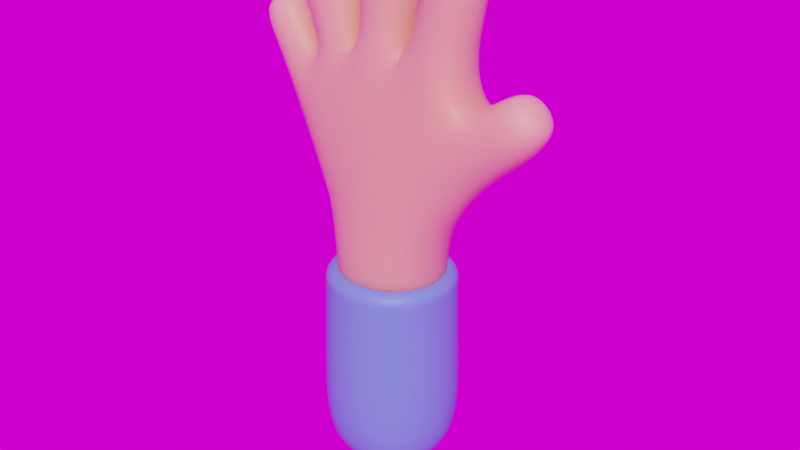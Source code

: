 # Source: TutorialCartoonHand.blend  (saved by Blender 3.5.10; exported with 4.5.12 LTS)
import bpy
from mathutils import Matrix  # noqa: F401  (used for matrix-valued properties, if any)

bpy.ops.wm.read_factory_settings(use_empty=True)
scene = bpy.context.scene
scene.name = 'Scene'

# ---- collections
col_collection = bpy.data.collections.new('Collection'); scene.collection.children.link(col_collection)

# ---- images (referenced by path relative to the original .blend; pixels are not part of the script)
import os
ASSET_DIR = os.environ.get("B2B_ASSET_DIR", "")  # directory of the original .blend (textures are referenced by path, not embedded)
HERE = os.path.dirname(os.path.abspath(__file__))  # packed textures are extracted next to this script under _unpacked/

def load_image(name, relpath, width, height, colorspace="sRGB"):
    """Load a texture the original file referenced (path relative to the .blend, or extracted next to this script)."""
    p = next((c for c in (os.path.join(HERE, relpath), os.path.join(ASSET_DIR, relpath)) if relpath and os.path.exists(c)), "")
    if p:
        img = bpy.data.images.load(p, check_existing=True)
        img.name = name
    else:  # same state as the original file: an image datablock whose file is absent (Cycles renders it pink)
        img = bpy.data.images.new(name, width, height)
        img.source = "FILE"
        img.filepath = "//" + (relpath or name)
    img.colorspace_settings.name = colorspace
    return img
img_photo_studio_1k_4daadb58_48b5_4c79_b1aa_f48b74c2a280_exr = load_image('photo_studio_1K_4daadb58-48b5-4c79-b1aa-f48b74c2a280.exr', 'photo_studio_1K_4daadb58-48b5-4c79-b1aa-f48b74c2a280.exr', 1024, 1024, 'Linear Rec.709')

# ---- materials (node trees are filled in below, after node groups)
mat_skin = bpy.data.materials.new('Skin')
mat_cloth = bpy.data.materials.new('Cloth')

# ---- node groups
ng_auto_smooth = bpy.data.node_groups.new('Auto Smooth', 'GeometryNodeTree')
_s = ng_auto_smooth.interface.new_socket(name='Geometry', in_out='OUTPUT', socket_type='NodeSocketGeometry')
_s = ng_auto_smooth.interface.new_socket(name='Geometry', in_out='INPUT', socket_type='NodeSocketGeometry')
_s = ng_auto_smooth.interface.new_socket(name='Angle', in_out='INPUT', socket_type='NodeSocketFloat')
_s.subtype = 'ANGLE'
_s.min_value = 0.0
_s.max_value = 3.142
ng_auto_smooth.is_modifier = True
_N = ng_auto_smooth.nodes; _L = ng_auto_smooth.links
n0 = _N.new('NodeGroupOutput'); n0.name = 'Group Output'; n0.location = (480, -100)
n1 = _N.new('NodeGroupInput'); n1.name = 'Group Input'; n1.location = (-420, -300)
n2 = _N.new('NodeGroupInput'); n2.name = 'Group Input.001'; n2.location = (-60, -100)
n3 = _N.new('GeometryNodeSetShadeSmooth'); n3.name = 'Set Shade Smooth'; n3.location = (120, -100)
n3.domain = 'EDGE'
n4 = _N.new('GeometryNodeSetShadeSmooth'); n4.name = 'Set Shade Smooth.001'; n4.location = (300, -100)
n5 = _N.new('GeometryNodeInputMeshEdgeAngle'); n5.name = 'Edge Angle'; n5.location = (-420, -220)
n6 = _N.new('GeometryNodeInputEdgeSmooth'); n6.name = 'Is Edge Smooth'; n6.location = (-60, -160)
n7 = _N.new('GeometryNodeInputShadeSmooth'); n7.name = 'Is Face Smooth'; n7.location = (-240, -340)
n8 = _N.new('FunctionNodeBooleanMath'); n8.name = 'Boolean Math'; n8.location = (-60, -220)
n9 = _N.new('FunctionNodeCompare'); n9.name = 'Compare'; n9.location = (-240, -180)
n9.operation = 'LESS_EQUAL'
_L.new(n5.outputs[0], n9.inputs[0])
_L.new(n4.outputs[0], n0.inputs[0])
_L.new(n1.outputs[1], n9.inputs[1])
_L.new(n9.outputs[0], n8.inputs[0])
_L.new(n7.outputs[0], n8.inputs[1])
_L.new(n2.outputs[0], n3.inputs[0])
_L.new(n6.outputs[0], n3.inputs[1])
_L.new(n3.outputs[0], n4.inputs[0])
_L.new(n8.outputs[0], n3.inputs[2])
n0.is_active_output = True

# ---- material node trees
mat_skin.use_nodes = True; mat_skin.node_tree.nodes.clear()
_N = mat_skin.node_tree.nodes; _L = mat_skin.node_tree.links
n0 = _N.new('ShaderNodeBsdfPrincipled'); n0.name = 'Principled BSDF'; n0.location = (10, 300)
n0.distribution = 'GGX'
n0.subsurface_method = 'RANDOM_WALK_SKIN'
n0.inputs[0].default_value = (0.8, 0.3774, 0.2187, 1.0)
n0.inputs[3].default_value = 1.45
n0.inputs[8].default_value = 1.0
n0.inputs[10].default_value = 0.236
n0.inputs[27].default_value = (0.0, 0.0, 0.0, 1.0)
n0.inputs[28].default_value = 1.0
n1 = _N.new('ShaderNodeOutputMaterial'); n1.name = 'Material Output'; n1.location = (300, 300)
_L.new(n0.outputs[0], n1.inputs[0])
n1.is_active_output = True
mat_cloth.use_nodes = True; mat_cloth.node_tree.nodes.clear()
_N = mat_cloth.node_tree.nodes; _L = mat_cloth.node_tree.links
n0 = _N.new('ShaderNodeBsdfPrincipled'); n0.name = 'Principled BSDF'; n0.location = (10, 300)
n0.distribution = 'GGX'
n0.subsurface_method = 'RANDOM_WALK_SKIN'
n0.inputs[0].default_value = (0.12, 0.2859, 0.8, 1.0)
n0.inputs[3].default_value = 1.45
n0.inputs[27].default_value = (0.0, 0.0, 0.0, 1.0)
n0.inputs[28].default_value = 1.0
n1 = _N.new('ShaderNodeOutputMaterial'); n1.name = 'Material Output'; n1.location = (300, 300)
_L.new(n0.outputs[0], n1.inputs[0])
n1.is_active_output = True

# ---- world
world_photo_studio_001 = bpy.data.worlds.new('Photo studio.001'); scene.world = world_photo_studio_001
world_photo_studio_001.use_nodes = True; world_photo_studio_001.node_tree.nodes.clear()
_N = world_photo_studio_001.node_tree.nodes; _L = world_photo_studio_001.node_tree.links
n0 = _N.new('ShaderNodeBackground'); n0.name = 'Background'; n0.location = (10, 300)
n1 = _N.new('ShaderNodeOutputWorld'); n1.name = 'World Output'; n1.location = (300, 300)
n2 = _N.new('ShaderNodeTexEnvironment'); n2.name = 'Environment Texture'; n2.location = (-400, 0)
n2.image = img_photo_studio_1k_4daadb58_48b5_4c79_b1aa_f48b74c2a280_exr
n3 = _N.new('ShaderNodeTexCoord'); n3.name = 'Texture Coordinate'; n3.location = (-800, 0)
n4 = _N.new('ShaderNodeMapping'); n4.name = 'Mapping'; n4.location = (-600, 0)
_L.new(n0.outputs[0], n1.inputs[0])
_L.new(n2.outputs[0], n0.inputs[0])
_L.new(n3.outputs[0], n4.inputs[0])
_L.new(n4.outputs[0], n2.inputs[0])
n1.is_active_output = True
world_photo_studio_001.use_sun_shadow = False
world_photo_studio_001.sun_shadow_jitter_overblur = 0.0

# ---- meshes
me_cube_001 = bpy.data.meshes.new('Cube.001')
me_cube_001.from_pydata([(0.1227, -0.1227, 0.08571), (-0.1227, -0.1227, 0.08571), (-0.1227, 0.1227, 0.08571), (0.1227, 0.1227, 0.08571), (0.1794, -0.1466, 1.007), (-0.1634, -0.1558, 1.047), (-0.1634, 0.1558, 1.047), (0.1794, 0.1466, 1.007), (-0.3546, -0.08362, 1.344), (-0.3546, 0.08362, 1.344), (-0.2609, 0.08915, 1.508), (-0.2609, -0.08915, 1.508), (-0.0999, 0.102, 1.556), (-0.0999, -0.102, 1.556), (0.08982, -0.1106, 1.545), (0.08982, 0.1106, 1.545), (0.2994, 0.09117, 1.488), (0.2994, -0.09117, 1.488), (0.3771, 0.08641, 1.242), (0.3771, -0.08641, 1.242), (-0.5114, -0.04797, 1.636), (-0.5114, 0.04797, 1.636), (-0.4322, 0.04797, 1.691), (-0.4322, -0.04797, 1.691), (-0.3641, -0.0585, 1.948), (-0.3641, 0.0585, 1.948), (-0.2531, 0.0585, 1.985), (-0.2531, -0.0585, 1.985), (0.0585, -0.0585, 2.064), (-0.0585, -0.0585, 2.064), (-0.0585, 0.0585, 2.064), (0.0585, 0.0585, 2.064), (0.3422, 0.0585, 1.927), (0.3422, -0.0585, 1.927), (0.2292, -0.0585, 1.958), (0.2292, 0.0585, 1.958), (0.5946, 0.0585, 1.457), (0.5946, -0.0585, 1.457), (0.5135, -0.0585, 1.542), (0.5135, 0.0585, 1.542), (-0.456, -0.0663, 1.522), (-0.456, 0.0663, 1.522), (-0.3516, 0.0663, 1.599), (-0.3516, -0.0663, 1.599), (-0.3147, -0.078, 1.739), (-0.3147, 0.078, 1.739), (-0.1668, 0.078, 1.789), (-0.1668, -0.078, 1.789), (0.078, -0.078, 1.846), (-0.078, -0.078, 1.846), (-0.078, 0.078, 1.846), (0.078, 0.078, 1.846), (0.3181, 0.07805, 1.752), (0.3181, -0.07805, 1.752), (0.1709, -0.07802, 1.801), (0.1709, 0.07802, 1.801), (0.5036, 0.07811, 1.343), (0.5036, -0.07811, 1.343), (0.4043, -0.07808, 1.47), (0.4043, 0.07808, 1.47), (0.1578, -0.1578, 0.337), (-0.1578, -0.1578, 0.337), (-0.1578, 0.1578, 0.337), (0.1578, 0.1578, 0.337), (0.1495, -0.1495, 0.6489), (-0.1495, -0.1495, 0.6489), (-0.1495, 0.1495, 0.6489), (0.1495, 0.1495, 0.6489), (-0.3535, -0.078, 1.855), (-0.3535, 0.078, 1.855), (-0.2056, 0.078, 1.904), (-0.2056, -0.078, 1.904), (0.078, -0.078, 1.971), (-0.078, -0.078, 1.971), (-0.078, 0.078, 1.971), (0.078, 0.078, 1.971), (-0.2731, -0.078, 1.624), (-0.2731, 0.078, 1.624), (-0.1319, 0.078, 1.676), (-0.1319, -0.078, 1.676), (0.07536, -0.078, 1.722), (-0.07434, -0.078, 1.72), (-0.07434, 0.078, 1.72), (0.07536, 0.078, 1.722), (0.01071, 0.1923, 0.9844), (0.2331, -2.095e-09, 0.9571), (1.164e-10, -0.07132, 2.071), (0.01071, -0.1923, 0.9844), (-0.2285, -6.286e-09, 0.9787), (0.141, -0.1564, 1.255), (-0.03231, -0.1601, 1.277), (-0.01993, -0.1235, 1.542), (-0.1459, -0.1474, 1.327), (-0.192, -0.1187, 1.502), (-0.4287, -6.63e-08, 1.704), (-0.3061, -0.1133, 1.421), (-0.2779, -0.1056, 1.209), (-0.3729, -3.772e-08, 1.316), (-0.4769, -0.05848, 1.671), (-0.2779, 0.1056, 1.209), (-0.3061, 0.1133, 1.421), (2.328e-10, 0.1501, 0.06692), (-0.192, 0.1187, 1.502), (-0.1459, 0.1474, 1.327), (-0.01993, 0.1235, 1.542), (-0.03231, 0.1601, 1.277), (0.141, 0.1564, 1.255), (0.2906, 0.1054, 1.154), (0.3929, -2.072e-08, 1.203), (-0.1501, 9.313e-10, 0.06692), (0.2906, -0.1054, 1.154), (0.3354, -0.117, 1.349), (-1.863e-09, -0.1501, 0.06692), (0.2156, -0.1201, 1.508), (-0.07132, 8.149e-10, 2.071), (3.492e-10, 0.07132, 2.071), (0.07132, 2.328e-10, 2.071), (-0.3783, -1.314e-07, 1.95), (0.2156, 0.1201, 1.508), (-0.3107, 0.07132, 1.973), (-0.2431, -8.557e-08, 1.995), (-0.3107, -0.07132, 1.973), (-0.5252, -7.317e-08, 1.638), (0.1501, -2.328e-10, 0.06692), (0.3354, 0.117, 1.349), (-0.4769, 0.05848, 1.671), (0.2887, 0.07132, 1.954), (0.2198, -8.277e-08, 1.973), (0.2887, -0.07132, 1.954), (0.3577, -1.29e-07, 1.936), (0.562, 0.07132, 1.508), (0.5123, -4.191e-08, 1.559), (0.562, -0.07132, 1.508), (0.6117, -5.472e-08, 1.457), (0.1547, -0.1547, 0.1815), (3.492e-10, -0.2169, 0.337), (-0.1547, -0.1547, 0.1815), (-0.2169, -3.492e-10, 0.337), (-0.1547, 0.1547, 0.1815), (1.863e-09, 0.2169, 0.337), (0.1547, 0.1547, 0.1815), (0.2169, -1.863e-09, 0.337), (0.1536, -0.1536, 0.4959), (4.016e-09, -0.2056, 0.6489), (-0.1536, -0.1536, 0.4959), (-0.2056, -4.016e-09, 0.6489), (-0.1536, 0.1536, 0.4959), (0.0, 0.2056, 0.6489), (0.1536, 0.1536, 0.4959), (0.2056, 1.863e-09, 0.6489), (0.1499, -0.1463, 0.8039), (-0.1484, -0.1473, 0.8069), (-0.1484, 0.1473, 0.8069), (0.1499, 0.1463, 0.8039), (-0.4962, -0.06151, 1.59), (-0.4962, 0.06151, 1.59), (-0.4756, -6.054e-08, 1.508), (-0.3953, 0.06151, 1.66), (-0.4038, 0.09116, 1.561), (-0.3953, -0.06151, 1.66), (-0.332, -4.82e-08, 1.614), (-0.4038, -0.09116, 1.561), (-0.3341, -0.078, 1.797), (-0.3812, -1.327e-07, 1.846), (-0.3341, 0.078, 1.797), (-0.3425, -1.159e-07, 1.73), (-0.2795, 0.1072, 1.88), (-0.1862, 0.078, 1.847), (-0.2408, 0.1072, 1.764), (-0.1779, -6.062e-08, 1.914), (-0.1862, -0.078, 1.847), (-0.1391, -5.032e-08, 1.798), (-0.2795, -0.1073, 1.88), (-0.2408, -0.1073, 1.764), (-0.3685, -0.07466, 1.91), (-0.3685, 0.07466, 1.91), (-0.2269, 0.07466, 1.957), (-0.2269, -0.07466, 1.957), (0.078, -0.078, 1.908), (1.251e-09, -0.1073, 1.971), (-0.078, -0.078, 1.908), (1.251e-09, -0.1073, 1.846), (-0.1073, -1.251e-09, 1.971), (-0.078, 0.078, 1.908), (-0.1073, -1.251e-09, 1.846), (-1.251e-09, 0.1073, 1.971), (0.078, 0.078, 1.908), (-1.251e-09, 0.1073, 1.846), (0.1073, 1.251e-09, 1.971), (0.1073, 1.251e-09, 1.846), (0.07466, -0.07466, 2.029), (-0.07466, -0.07466, 2.029), (-0.07466, 0.07466, 2.029), (0.07466, 0.07466, 2.029), (0.3419, 0.07467, 1.861), (0.3419, -0.07467, 1.861), (0.3457, -1.097e-07, 1.742), (0.1983, -0.07466, 1.901), (0.2445, -0.1073, 1.776), (0.1983, 0.07466, 1.901), (0.1433, -4.633e-08, 1.81), (0.2445, 0.1073, 1.776), (0.5647, 0.07467, 1.405), (0.5647, -0.07467, 1.405), (0.5222, -3.725e-08, 1.32), (0.4638, -0.07467, 1.515), (0.4539, -0.1074, 1.406), (0.4638, 0.07467, 1.515), (0.3857, -3.19e-08, 1.493), (0.4539, 0.1074, 1.406), (-0.4107, -0.07197, 1.445), (-0.4107, 0.07197, 1.445), (-0.3098, 0.0725, 1.539), (-0.3098, -0.0725, 1.539), (-0.2684, -6.007e-08, 1.531), (-0.252, -0.0793, 1.568), (-0.2996, -9.569e-08, 1.615), (-0.252, 0.0793, 1.568), (-0.2025, 0.1072, 1.65), (-0.1202, 0.08044, 1.621), (-0.1055, -3.213e-08, 1.685), (-0.1202, -0.08044, 1.621), (-0.09252, -1.513e-08, 1.613), (-0.2025, -0.1073, 1.65), (-0.295, -0.078, 1.682), (-0.295, 0.078, 1.682), (-0.1479, 0.078, 1.732), (-0.1479, -0.078, 1.732), (0.07174, -0.08112, 1.658), (0.0005143, -0.1073, 1.721), (-0.07061, -0.08049, 1.652), (-0.1024, -2.095e-09, 1.719), (-0.07061, 0.08049, 1.652), (0.0005143, 0.1073, 1.721), (0.07174, 0.08112, 1.658), (0.1034, -4.657e-10, 1.722), (0.1004, -1.304e-08, 1.641), (0.07767, -0.078, 1.783), (-0.07754, -0.078, 1.783), (-0.07754, 0.078, 1.783), (0.07767, 0.078, 1.783), (0.2929, 0.0796, 1.628), (0.2929, -0.0796, 1.628), (0.312, -5.506e-08, 1.518), (0.1452, -0.0811, 1.691), (0.1452, 0.0811, 1.691), (0.4435, 0.07932, 1.296), (0.4435, -0.07932, 1.296), (0.3536, -0.07968, 1.45), (0.3536, 0.07968, 1.45), (0.2048, -1.397e-09, 0.8009), (0.001085, 0.2002, 0.8037), (0.03469, -0.1758, 1.169), (-0.06775, -0.1465, 1.381), (-0.2112, -1.441e-09, 0.4959), (1.441e-09, -0.2112, 0.4959), (0.213, 0.0, 0.1797), (0.0, 0.213, 0.1797), (-0.213, 0.0, 0.1797), (0.0, -0.213, 0.1797), (-0.06775, 0.1465, 1.381), (0.03469, 0.1758, 1.169), (0.5787, -5.169e-08, 1.525), (0.2951, -1.106e-07, 1.979), (5.821e-10, 1.281e-09, 2.086), (-0.3152, -1.093e-07, 1.986), (-0.2041, 0.0, 0.8038), (0.001085, -0.2002, 0.8037), (0.2112, 1.441e-09, 0.4959), (-1.441e-09, 0.2112, 0.4959), (-0.2332, -0.1331, 1.352), (-0.2332, 0.1331, 1.352), (0.2498, 0.1347, 1.315), (0.2498, -0.1347, 1.315), (-0.4877, -7.253e-08, 1.687), (2.328e-10, -1.397e-09, 0.02751), (0.3087, -1.211e-08, 1.098), (-0.2979, -2.165e-08, 1.159), (-0.5156, -6.869e-08, 1.578), (-0.4462, 0.08465, 1.626), (-0.3768, -5.774e-08, 1.674), (-0.4462, -0.08465, 1.626), (-0.3618, -1.228e-07, 1.788), (-0.2602, 0.1072, 1.822), (-0.1585, -5.495e-08, 1.856), (-0.2602, -0.1073, 1.822), (-0.3953, -1.36e-07, 1.902), (-0.2979, 0.1027, 1.934), (-0.2005, -7.055e-08, 1.967), (-0.2979, -0.1027, 1.934), (9.713e-10, -0.1073, 1.908), (-0.1073, -9.713e-10, 1.908), (-9.713e-10, 0.1073, 1.908), (0.1073, 9.713e-10, 1.908), (0.0, -0.1027, 2.03), (-0.1027, 0.0, 2.03), (0.0, 0.1027, 2.03), (0.1027, 0.0, 2.03), (0.3692, -1.276e-07, 1.854), (0.2704, -0.1027, 1.882), (0.1716, -6.38e-08, 1.91), (0.2704, 0.1027, 1.882), (0.5845, -4.54e-08, 1.385), (0.515, -0.1028, 1.461), (0.4456, -3.492e-08, 1.537), (0.515, 0.1028, 1.461), (-0.4298, -4.987e-08, 1.427), (-0.3598, 0.09881, 1.491), (-0.2929, -5.239e-08, 1.556), (-0.3598, -0.09881, 1.491), (-0.275, -7.683e-08, 1.561), (-0.1871, 0.1088, 1.591), (-0.09683, -2.2e-08, 1.635), (-0.1871, -0.1088, 1.591), (-0.3226, -1.067e-07, 1.672), (-0.2215, 0.1072, 1.707), (-0.1204, -3.956e-08, 1.741), (-0.2215, -0.1073, 1.707), (-0.0007214, -0.1094, 1.652), (-0.09433, -8.149e-09, 1.655), (-0.0007214, 0.1094, 1.652), (0.09736, -3.725e-09, 1.665), (6.429e-05, -0.1073, 1.783), (-0.1066, -1.208e-09, 1.783), (6.429e-05, 0.1073, 1.783), (0.1068, 7.349e-10, 1.783), (0.3186, -8.254e-08, 1.62), (0.2204, -0.1091, 1.657), (0.1203, -2.887e-08, 1.708), (0.2204, 0.1091, 1.657), (0.4606, -2.976e-08, 1.268), (0.3979, -0.1088, 1.372), (0.339, -4.016e-08, 1.478), (0.3979, 0.1088, 1.372)], [], [(7, 85, 250, 153), (85, 4, 150, 250), (250, 150, 64, 149), (153, 250, 149, 67), (6, 84, 251, 152), (84, 7, 153, 251), (251, 153, 67, 147), (152, 251, 147, 66), (4, 89, 252, 87), (14, 90, 252, 89), (5, 87, 252, 90), (14, 91, 253, 90), (13, 92, 253, 91), (5, 90, 253, 92), (65, 145, 254, 144), (145, 66, 146, 254), (254, 146, 62, 137), (144, 254, 137, 61), (64, 143, 255, 142), (143, 65, 144, 255), (255, 144, 61, 135), (142, 255, 135, 60), (63, 141, 256, 140), (141, 60, 134, 256), (256, 134, 0, 123), (140, 256, 123, 3), (62, 139, 257, 138), (139, 63, 140, 257), (257, 140, 3, 101), (138, 257, 101, 2), (61, 137, 258, 136), (137, 62, 138, 258), (258, 138, 2, 109), (136, 258, 109, 1), (60, 135, 259, 134), (135, 61, 136, 259), (259, 136, 1, 112), (134, 259, 112, 0), (12, 104, 260, 103), (15, 105, 260, 104), (6, 103, 260, 105), (15, 106, 261, 105), (7, 84, 261, 106), (6, 105, 261, 84), (39, 131, 262, 130), (131, 38, 132, 262), (262, 132, 37, 133), (130, 262, 133, 36), (35, 127, 263, 126), (127, 34, 128, 263), (263, 128, 33, 129), (126, 263, 129, 32), (31, 115, 264, 116), (115, 30, 114, 264), (264, 114, 29, 86), (116, 264, 86, 28), (27, 120, 265, 121), (120, 26, 119, 265), (265, 119, 25, 117), (121, 265, 117, 24), (5, 88, 266, 151), (88, 6, 152, 266), (266, 152, 66, 145), (151, 266, 145, 65), (4, 87, 267, 150), (87, 5, 151, 267), (267, 151, 65, 143), (150, 267, 143, 64), (67, 149, 268, 148), (149, 64, 142, 268), (268, 142, 60, 141), (148, 268, 141, 63), (66, 147, 269, 146), (147, 67, 148, 269), (269, 148, 63, 139), (146, 269, 139, 62), (11, 95, 270, 93), (95, 8, 96, 270), (270, 96, 5, 92), (93, 270, 92, 13), (10, 102, 271, 100), (102, 12, 103, 271), (271, 103, 6, 99), (100, 271, 99, 9), (16, 124, 272, 118), (124, 18, 107, 272), (272, 107, 7, 106), (118, 272, 106, 15), (17, 113, 273, 111), (113, 14, 89, 273), (273, 89, 4, 110), (111, 273, 110, 19), (23, 94, 274, 98), (94, 22, 125, 274), (274, 125, 21, 122), (98, 274, 122, 20), (0, 112, 275, 123), (112, 1, 109, 275), (275, 109, 2, 101), (123, 275, 101, 3), (7, 107, 276, 85), (107, 18, 108, 276), (276, 108, 19, 110), (85, 276, 110, 4), (9, 99, 277, 97), (99, 6, 88, 277), (277, 88, 5, 96), (97, 277, 96, 8), (20, 122, 278, 154), (122, 21, 155, 278), (278, 155, 41, 156), (154, 278, 156, 40), (21, 125, 279, 155), (125, 22, 157, 279), (279, 157, 42, 158), (155, 279, 158, 41), (22, 94, 280, 157), (94, 23, 159, 280), (280, 159, 43, 160), (157, 280, 160, 42), (23, 98, 281, 159), (98, 20, 154, 281), (281, 154, 40, 161), (159, 281, 161, 43), (68, 163, 282, 162), (163, 69, 164, 282), (282, 164, 45, 165), (162, 282, 165, 44), (69, 166, 283, 164), (166, 70, 167, 283), (283, 167, 46, 168), (164, 283, 168, 45), (70, 169, 284, 167), (169, 71, 170, 284), (284, 170, 47, 171), (167, 284, 171, 46), (71, 172, 285, 170), (172, 68, 162, 285), (285, 162, 44, 173), (170, 285, 173, 47), (24, 117, 286, 174), (117, 25, 175, 286), (286, 175, 69, 163), (174, 286, 163, 68), (25, 119, 287, 175), (119, 26, 176, 287), (287, 176, 70, 166), (175, 287, 166, 69), (26, 120, 288, 176), (120, 27, 177, 288), (288, 177, 71, 169), (176, 288, 169, 70), (27, 121, 289, 177), (121, 24, 174, 289), (289, 174, 68, 172), (177, 289, 172, 71), (72, 179, 290, 178), (179, 73, 180, 290), (290, 180, 49, 181), (178, 290, 181, 48), (73, 182, 291, 180), (182, 74, 183, 291), (291, 183, 50, 184), (180, 291, 184, 49), (74, 185, 292, 183), (185, 75, 186, 292), (292, 186, 51, 187), (183, 292, 187, 50), (75, 188, 293, 186), (188, 72, 178, 293), (293, 178, 48, 189), (186, 293, 189, 51), (28, 86, 294, 190), (86, 29, 191, 294), (294, 191, 73, 179), (190, 294, 179, 72), (29, 114, 295, 191), (114, 30, 192, 295), (295, 192, 74, 182), (191, 295, 182, 73), (30, 115, 296, 192), (115, 31, 193, 296), (296, 193, 75, 185), (192, 296, 185, 74), (31, 116, 297, 193), (116, 28, 190, 297), (297, 190, 72, 188), (193, 297, 188, 75), (32, 129, 298, 194), (129, 33, 195, 298), (298, 195, 53, 196), (194, 298, 196, 52), (33, 128, 299, 195), (128, 34, 197, 299), (299, 197, 54, 198), (195, 299, 198, 53), (34, 127, 300, 197), (127, 35, 199, 300), (300, 199, 55, 200), (197, 300, 200, 54), (35, 126, 301, 199), (126, 32, 194, 301), (301, 194, 52, 201), (199, 301, 201, 55), (36, 133, 302, 202), (133, 37, 203, 302), (302, 203, 57, 204), (202, 302, 204, 56), (37, 132, 303, 203), (132, 38, 205, 303), (303, 205, 58, 206), (203, 303, 206, 57), (38, 131, 304, 205), (131, 39, 207, 304), (304, 207, 59, 208), (205, 304, 208, 58), (39, 130, 305, 207), (130, 36, 202, 305), (305, 202, 56, 209), (207, 305, 209, 59), (40, 156, 306, 210), (156, 41, 211, 306), (306, 211, 9, 97), (210, 306, 97, 8), (41, 158, 307, 211), (158, 42, 212, 307), (307, 212, 10, 100), (211, 307, 100, 9), (42, 160, 308, 212), (160, 43, 213, 308), (308, 213, 11, 214), (212, 308, 214, 10), (43, 161, 309, 213), (161, 40, 210, 309), (309, 210, 8, 95), (213, 309, 95, 11), (76, 216, 310, 215), (216, 77, 217, 310), (310, 217, 10, 214), (215, 310, 214, 11), (77, 218, 311, 217), (218, 78, 219, 311), (311, 219, 12, 102), (217, 311, 102, 10), (78, 220, 312, 219), (220, 79, 221, 312), (312, 221, 13, 222), (219, 312, 222, 12), (79, 223, 313, 221), (223, 76, 215, 313), (313, 215, 11, 93), (221, 313, 93, 13), (44, 165, 314, 224), (165, 45, 225, 314), (314, 225, 77, 216), (224, 314, 216, 76), (45, 168, 315, 225), (168, 46, 226, 315), (315, 226, 78, 218), (225, 315, 218, 77), (46, 171, 316, 226), (171, 47, 227, 316), (316, 227, 79, 220), (226, 316, 220, 78), (47, 173, 317, 227), (173, 44, 224, 317), (317, 224, 76, 223), (227, 317, 223, 79), (80, 229, 318, 228), (229, 81, 230, 318), (318, 230, 13, 91), (228, 318, 91, 14), (81, 231, 319, 230), (231, 82, 232, 319), (319, 232, 12, 222), (230, 319, 222, 13), (82, 233, 320, 232), (233, 83, 234, 320), (320, 234, 15, 104), (232, 320, 104, 12), (83, 235, 321, 234), (235, 80, 228, 321), (321, 228, 14, 236), (234, 321, 236, 15), (48, 181, 322, 237), (181, 49, 238, 322), (322, 238, 81, 229), (237, 322, 229, 80), (49, 184, 323, 238), (184, 50, 239, 323), (323, 239, 82, 231), (238, 323, 231, 81), (50, 187, 324, 239), (187, 51, 240, 324), (324, 240, 83, 233), (239, 324, 233, 82), (51, 189, 325, 240), (189, 48, 237, 325), (325, 237, 80, 235), (240, 325, 235, 83), (52, 196, 326, 241), (196, 53, 242, 326), (326, 242, 17, 243), (241, 326, 243, 16), (53, 198, 327, 242), (198, 54, 244, 327), (327, 244, 14, 113), (242, 327, 113, 17), (54, 200, 328, 244), (200, 55, 245, 328), (328, 245, 15, 236), (244, 328, 236, 14), (55, 201, 329, 245), (201, 52, 241, 329), (329, 241, 16, 118), (245, 329, 118, 15), (56, 204, 330, 246), (204, 57, 247, 330), (330, 247, 19, 108), (246, 330, 108, 18), (57, 206, 331, 247), (206, 58, 248, 331), (331, 248, 17, 111), (247, 331, 111, 19), (58, 208, 332, 248), (208, 59, 249, 332), (332, 249, 16, 243), (248, 332, 243, 17), (59, 209, 333, 249), (209, 56, 246, 333), (333, 246, 18, 124), (249, 333, 124, 16)])
me_cube_001.polygons.foreach_set('use_smooth', [True] * 332)
me_cube_001.materials.append(mat_skin)
me_cube_001.update()
me_cube_002 = bpy.data.meshes.new('Cube.002')
me_cube_002.from_pydata([(0.131, -0.131, 0.0659), (-0.131, -0.131, 0.0659), (-0.131, 0.131, 0.0659), (0.131, 0.131, 0.0659), (0.1756, -0.1756, 0.3374), (-0.1756, -0.1756, 0.3374), (-0.1756, 0.1756, 0.3374), (0.1756, 0.1756, 0.3374), (0.1699, -0.1695, 0.6503), (-0.1696, -0.1696, 0.6508), (-0.1696, 0.1696, 0.6508), (0.1699, 0.1695, 0.6503), (1.775e-09, 0.1563, 0.04562), (-0.1563, -1.9e-09, 0.04562), (-3.778e-09, -0.1563, 0.04562), (0.1563, 9.636e-10, 0.04562), (0.1684, -0.1684, 0.1797), (4.281e-09, -0.2457, 0.3373), (-0.1684, -0.1684, 0.1797), (-0.2457, -1.863e-09, 0.3373), (-0.1684, 0.1684, 0.1797), (-9.673e-10, 0.2457, 0.3373), (0.1684, 0.1684, 0.1797), (0.2457, -1.209e-09, 0.3373), (0.1729, -0.1729, 0.4965), (0.0001922, -0.237, 0.6508), (-0.1729, -0.1729, 0.4965), (-0.2375, -7.068e-10, 0.6505), (-0.1729, 0.1729, 0.4965), (0.0001922, 0.237, 0.6508), (0.1729, 0.1729, 0.4965), (0.2377, 5.463e-09, 0.6498), (-0.242, -6.189e-09, 0.4965), (1.71e-07, -0.242, 0.4965), (0.2342, 4.044e-09, 0.1775), (3.186e-09, 0.2342, 0.1775), (-0.2342, -8.578e-10, 0.1775), (-3.419e-09, -0.2342, 0.1775), (0.242, 4.149e-10, 0.4965), (1.67e-07, 0.242, 0.4965), (3.64e-10, 3.542e-10, 0.001494), (-0.07591, 0.1488, 0.05154), (0.07591, 0.1488, 0.05154), (-0.1488, -0.07591, 0.05154), (-0.1488, 0.07591, 0.05154), (0.07591, -0.1488, 0.05154), (-0.07591, -0.1488, 0.05154), (0.1488, 0.07591, 0.05154), (0.1488, -0.07591, 0.05154), (0.1533, -0.1533, 0.1117), (0.1745, -0.1745, 0.2569), (0.09471, -0.2279, 0.3374), (-0.09471, -0.2279, 0.3374), (-0.1745, -0.1745, 0.2569), (-0.1533, -0.1533, 0.1117), (-0.2279, -0.09471, 0.3374), (-0.2279, 0.09471, 0.3374), (-0.1745, 0.1745, 0.2569), (-0.1533, 0.1533, 0.1117), (-0.09471, 0.2279, 0.3374), (0.09471, 0.2279, 0.3374), (0.1745, 0.1745, 0.2569), (0.1533, 0.1533, 0.1117), (0.2279, 0.09471, 0.3374), (0.2279, -0.09471, 0.3374), (0.1747, -0.1747, 0.4176), (0.1712, -0.1711, 0.5738), (0.09164, -0.2199, 0.6506), (-0.09129, -0.2199, 0.6509), (-0.1711, -0.1712, 0.5739), (-0.1747, -0.1747, 0.4176), (-0.2203, -0.09148, 0.6506), (-0.2203, 0.09148, 0.6506), (-0.1711, 0.1712, 0.5739), (-0.1747, 0.1747, 0.4176), (-0.09129, 0.2199, 0.6509), (0.09164, 0.2199, 0.6506), (0.1712, 0.1711, 0.5738), (0.1747, 0.1747, 0.4176), (0.2205, 0.09139, 0.65), (0.2205, -0.09139, 0.65), (0.1694, -0.168, 0.727), (-0.1685, -0.1684, 0.7285), (-0.1685, 0.1684, 0.7285), (0.1694, 0.168, 0.727), (0.2368, -1.495e-10, 0.7258), (0.000596, 0.2346, 0.7281), (-0.2395, -2.437e-09, 0.5738), (-0.2244, 0.09326, 0.4965), (-0.2444, -4.484e-09, 0.4176), (-0.2244, -0.09326, 0.4965), (2.481e-05, -0.2394, 0.5739), (-0.09326, -0.2244, 0.4965), (4.726e-09, -0.2444, 0.4176), (0.09326, -0.2244, 0.4965), (0.2441, -1.417e-09, 0.2563), (0.2178, -0.0906, 0.1786), (0.2079, 2.478e-09, 0.1047), (0.2178, 0.0906, 0.1786), (9.313e-10, 0.2441, 0.2563), (0.0906, 0.2178, 0.1786), (2.991e-09, 0.2079, 0.1047), (-0.0906, 0.2178, 0.1786), (-0.2441, -3.32e-09, 0.2563), (-0.2178, 0.0906, 0.1786), (-0.2079, -1.872e-09, 0.1047), (-0.2178, -0.0906, 0.1786), (3.291e-09, -0.2441, 0.2563), (-0.0906, -0.2178, 0.1786), (-4.179e-09, -0.2079, 0.1047), (0.0906, -0.2178, 0.1786), (-0.2363, -2.022e-09, 0.7276), (0.000596, -0.2346, 0.7281), (0.2395, 3.035e-09, 0.5737), (0.2244, -0.09326, 0.4965), (0.2444, -1.207e-09, 0.4176), (0.2244, 0.09326, 0.4965), (2.481e-05, 0.2394, 0.5739), (0.09326, 0.2244, 0.4965), (-1.449e-09, 0.2444, 0.4176), (-0.09326, 0.2244, 0.4965), (-2.64e-09, -0.08189, 0.01161), (-0.08189, -4.995e-10, 0.01161), (1.47e-09, 0.08189, 0.01161), (0.08189, 9.539e-10, 0.01161), (0.2197, -0.09059, 0.7262), (0.2197, 0.09059, 0.7262), (0.0915, 0.2177, 0.7277), (-0.09042, 0.218, 0.7285), (-0.2221, -0.0923, 0.5738), (-0.2221, 0.0923, 0.5738), (-0.2267, 0.0942, 0.4176), (-0.2267, -0.0942, 0.4176), (0.0923, -0.2221, 0.5739), (-0.09225, -0.2221, 0.5739), (-0.0942, -0.2267, 0.4176), (0.0942, -0.2267, 0.4176), (0.2265, 0.09406, 0.2566), (0.2265, -0.09406, 0.2566), (0.1952, -0.08281, 0.1079), (0.1952, 0.08281, 0.1079), (-0.09406, 0.2265, 0.2566), (0.09406, 0.2265, 0.2566), (0.08281, 0.1952, 0.1079), (-0.08281, 0.1952, 0.1079), (-0.2265, -0.09406, 0.2566), (-0.2265, 0.09406, 0.2566), (-0.1952, 0.08281, 0.1079), (-0.1952, -0.08281, 0.1079), (0.09406, -0.2265, 0.2566), (-0.09406, -0.2265, 0.2566), (-0.08281, -0.1952, 0.1079), (0.08281, -0.1952, 0.1079), (-0.2191, 0.09087, 0.728), (-0.2191, -0.09087, 0.728), (-0.09042, -0.218, 0.7285), (0.0915, -0.2177, 0.7277), (0.2222, 0.09229, 0.5737), (0.2222, -0.09229, 0.5737), (0.2267, -0.0942, 0.4176), (0.2267, 0.0942, 0.4176), (-0.09225, 0.2221, 0.5739), (0.0923, 0.2221, 0.5739), (0.0942, 0.2267, 0.4176), (-0.0942, 0.2267, 0.4176), (0.07865, -0.07865, 0.02039), (-0.07865, -0.07865, 0.02039), (-0.07865, 0.07865, 0.02039), (0.07865, 0.07865, 0.02039), (0.1057, -0.1057, 0.1008), (-0.1057, -0.1057, 0.1008), (-0.1057, 0.1057, 0.1008), (0.1057, 0.1057, 0.1008), (0.1403, -0.1403, 0.3375), (-0.1403, -0.1403, 0.3375), (-0.1403, 0.1403, 0.3375), (0.1403, 0.1403, 0.3375), (0.1346, -0.1341, 0.6492), (-0.1344, -0.1342, 0.6496), (-0.1344, 0.1342, 0.6496), (0.1346, 0.1341, 0.6492), (-4.657e-10, 0.1262, 0.08561), (-0.1262, 4.657e-10, 0.08561), (-1.164e-09, -0.1262, 0.08561), (0.1262, 4.657e-10, 0.08561), (0.1338, -0.1338, 0.19), (1.863e-09, -0.1957, 0.3374), (-0.1338, -0.1338, 0.19), (-0.1957, -1.863e-09, 0.3374), (-0.1338, 0.1338, 0.19), (0.0, 0.1957, 0.3374), (0.1338, 0.1338, 0.19), (0.1957, 0.0, 0.3374), (0.1376, -0.1376, 0.4949), (0.0001604, -0.187, 0.6493), (-0.1376, -0.1376, 0.4949), (-0.1875, -4.657e-10, 0.6494), (-0.1376, 0.1376, 0.4949), (0.0001604, 0.187, 0.6493), (0.1376, 0.1376, 0.4949), (0.1877, 2.328e-09, 0.6489), (0.1342, -0.1309, 0.8034), (-0.1328, -0.1316, 0.8059), (-0.1328, 0.1316, 0.8059), (0.1342, 0.1309, 0.8034), (0.1865, -3.725e-09, 0.8019), (0.0009625, 0.1824, 0.8043), (-0.192, -2.328e-09, 0.4949), (2.328e-09, -0.192, 0.4949), (0.1854, 0.0, 0.1886), (0.0, 0.1854, 0.1886), (-0.1854, 0.0, 0.1886), (-2.328e-10, -0.1854, 0.1886), (-0.1855, 1.863e-09, 0.8049), (0.0009625, -0.1824, 0.8043), (0.192, 1.863e-09, 0.4949), (-1.863e-09, 0.192, 0.4949), (0.0, 2.328e-10, 0.05149), (-0.0632, 0.1198, 0.09025), (0.0632, 0.1198, 0.09025), (-0.1198, -0.0632, 0.09025), (-0.1198, 0.0632, 0.09025), (0.0632, -0.1198, 0.09025), (-0.0632, -0.1198, 0.09025), (0.1198, 0.0632, 0.09025), (0.1198, -0.0632, 0.09025), (0.1216, -0.1216, 0.1338), (0.1393, -0.1393, 0.2602), (0.07624, -0.1815, 0.3374), (-0.07624, -0.1815, 0.3374), (-0.1393, -0.1393, 0.2602), (-0.1216, -0.1216, 0.1338), (-0.1815, -0.07624, 0.3374), (-0.1815, 0.07624, 0.3374), (-0.1393, 0.1393, 0.2602), (-0.1216, 0.1216, 0.1338), (-0.07624, 0.1815, 0.3374), (0.07624, 0.1815, 0.3374), (0.1393, 0.1393, 0.2602), (0.1216, 0.1216, 0.1338), (0.1815, 0.07624, 0.3374), (0.1815, -0.07624, 0.3374), (0.1393, -0.1393, 0.4164), (0.1359, -0.1358, 0.5723), (0.07326, -0.1734, 0.6492), (-0.07297, -0.1735, 0.6495), (-0.1358, -0.1358, 0.5724), (-0.1393, -0.1393, 0.4164), (-0.1739, -0.07296, 0.6495), (-0.1739, 0.07296, 0.6495), (-0.1358, 0.1358, 0.5724), (-0.1393, 0.1393, 0.4164), (-0.07297, 0.1735, 0.6495), (0.07326, 0.1734, 0.6492), (0.1359, 0.1358, 0.5723), (0.1393, 0.1393, 0.4164), (0.174, 0.07288, 0.649), (0.174, -0.07288, 0.649), (0.1342, -0.1324, 0.7262), (-0.1334, -0.1328, 0.7275), (-0.1334, 0.1328, 0.7275), (0.1342, 0.1324, 0.7262), (0.1731, -0.07123, 0.8025), (0.1868, -8.731e-10, 0.7254), (0.1731, 0.07123, 0.8025), (0.0735, 0.1691, 0.8038), (0.0005013, 0.1847, 0.7267), (-0.07173, 0.1696, 0.8053), (-0.1895, -9.895e-10, 0.5724), (-0.178, 0.0748, 0.4949), (-0.1944, -2.794e-09, 0.4164), (-0.178, -0.0748, 0.4949), (2.005e-05, -0.1895, 0.5723), (-0.0748, -0.178, 0.4949), (2.794e-09, -0.1944, 0.4164), (0.0748, -0.178, 0.4949), (0.1942, -9.313e-10, 0.2597), (0.1723, -0.07294, 0.1893), (0.1644, 1.164e-10, 0.1293), (0.1723, 0.07294, 0.1893), (9.313e-10, 0.1942, 0.2597), (0.07294, 0.1723, 0.1893), (-1.164e-10, 0.1644, 0.1293), (-0.07294, 0.1723, 0.1893), (-0.1942, -1.863e-09, 0.2597), (-0.1723, 0.07294, 0.1893), (-0.1644, 1.164e-10, 0.1293), (-0.1723, -0.07294, 0.1893), (1.834e-09, -0.1942, 0.2597), (-0.07294, -0.1723, 0.1893), (-6.985e-10, -0.1644, 0.1293), (0.07294, -0.1723, 0.1893), (-0.172, 0.0717, 0.8054), (-0.1863, 8.731e-10, 0.727), (-0.172, -0.0717, 0.8054), (-0.07173, -0.1696, 0.8053), (0.0005013, -0.1847, 0.7267), (0.0735, -0.1691, 0.8038), (0.1895, 2.794e-09, 0.5723), (0.178, -0.0748, 0.4949), (0.1944, 0.0, 0.4164), (0.178, 0.0748, 0.4949), (2.005e-05, 0.1895, 0.5723), (0.0748, 0.178, 0.4949), (0.0, 0.1944, 0.4164), (-0.0748, 0.178, 0.4949), (-9.313e-10, -0.06865, 0.05983), (-0.06865, 2.328e-10, 0.05983), (-1.164e-10, 0.06865, 0.05983), (0.06865, 4.657e-10, 0.05983), (0.1733, -0.07203, 0.7257), (0.1733, 0.07203, 0.7257), (0.07322, 0.1712, 0.7264), (-0.07229, 0.1714, 0.7272), (-0.1757, -0.07382, 0.5724), (-0.1757, 0.07382, 0.5724), (-0.1802, 0.07574, 0.4164), (-0.1802, -0.07574, 0.4164), (0.07386, -0.1756, 0.5723), (-0.07383, -0.1757, 0.5724), (-0.07574, -0.1802, 0.4164), (0.07574, -0.1802, 0.4164), (0.1801, 0.07572, 0.26), (0.1801, -0.07572, 0.26), (0.1538, -0.0674, 0.1314), (0.1538, 0.0674, 0.1314), (-0.07572, 0.1801, 0.26), (0.07572, 0.1801, 0.26), (0.0674, 0.1538, 0.1314), (-0.0674, 0.1538, 0.1314), (-0.1801, -0.07572, 0.26), (-0.1801, 0.07572, 0.26), (-0.1538, 0.0674, 0.1314), (-0.1538, -0.0674, 0.1314), (0.07572, -0.1801, 0.26), (-0.07572, -0.1801, 0.26), (-0.0674, -0.1538, 0.1314), (0.0674, -0.1538, 0.1314), (-0.1727, 0.07228, 0.7272), (-0.1727, -0.07228, 0.7272), (-0.07229, -0.1714, 0.7272), (0.07322, -0.1712, 0.7264), (0.1757, 0.07381, 0.5723), (0.1757, -0.07381, 0.5723), (0.1802, -0.07574, 0.4164), (0.1802, 0.07574, 0.4164), (-0.07383, 0.1757, 0.5724), (0.07386, 0.1756, 0.5723), (0.07574, 0.1802, 0.4164), (-0.07574, 0.1802, 0.4164), (0.0661, -0.0661, 0.06713), (-0.0661, -0.0661, 0.06713), (-0.0661, 0.0661, 0.06713), (0.0661, 0.0661, 0.06713), (0.1389, -0.1357, 0.8035), (0.1694, -0.1673, 0.7618), (0.1457, -0.1425, 0.8026), (0.1522, -0.1491, 0.7996), (0.1579, -0.155, 0.7946), (0.1627, -0.16, 0.788), (0.1664, -0.1639, 0.7801), (0.1686, -0.1663, 0.7712), (-0.1682, -0.1678, 0.7644), (-0.1375, -0.1363, 0.806), (-0.1674, -0.1669, 0.7738), (-0.1651, -0.1645, 0.7827), (-0.1614, -0.1607, 0.7906), (-0.1565, -0.1557, 0.7972), (-0.1507, -0.1498, 0.8021), (-0.1442, -0.1432, 0.8051), (-0.1682, 0.1678, 0.7644), (-0.1375, 0.1363, 0.806), (-0.1674, 0.1669, 0.7738), (-0.1651, 0.1645, 0.7827), (-0.1614, 0.1607, 0.7906), (-0.1565, 0.1557, 0.7972), (-0.1507, 0.1498, 0.8021), (-0.1442, 0.1432, 0.8051), (0.1694, 0.1673, 0.7618), (0.1389, 0.1357, 0.8035), (0.1686, 0.1663, 0.7712), (0.1664, 0.1639, 0.7801), (0.1627, 0.16, 0.788), (0.1579, 0.155, 0.7946), (0.1522, 0.1491, 0.7996), (0.1457, 0.1425, 0.8026), (0.2367, -3.665e-09, 0.7598), (0.1934, -4.321e-09, 0.8019), (0.2355, -4.54e-09, 0.7692), (0.2323, -5.18e-09, 0.7781), (0.2271, -5.588e-09, 0.7861), (0.2203, -5.646e-09, 0.7928), (0.2121, -5.472e-09, 0.7978), (0.203, -5.006e-09, 0.8009), (0.0008155, 0.2336, 0.7634), (0.0009788, 0.1894, 0.8045), (0.0008715, 0.2323, 0.7728), (0.0009197, 0.2288, 0.7816), (0.0009577, 0.2235, 0.7895), (0.0009836, 0.2165, 0.796), (0.000996, 0.2082, 0.8008), (0.0009944, 0.199, 0.8037), (-0.2359, -2.439e-09, 0.763), (-0.1924, 1.205e-09, 0.8049), (-0.2348, -2.445e-09, 0.7725), (-0.2315, -2.212e-09, 0.7814), (-0.2263, -1.863e-09, 0.7893), (-0.2194, -1.281e-09, 0.796), (-0.2111, -5.239e-10, 0.8009), (-0.202, 2.91e-10, 0.804), (0.0008155, -0.2336, 0.7634), (0.0009788, -0.1894, 0.8045), (0.0008715, -0.2323, 0.7728), (0.0009197, -0.2288, 0.7816), (0.0009577, -0.2235, 0.7895), (0.0009836, -0.2165, 0.796), (0.000996, -0.2082, 0.8008), (0.0009944, -0.199, 0.8037), (0.2196, -0.09024, 0.7605), (0.1794, -0.07377, 0.8025), (0.2186, -0.08975, 0.7699), (0.2156, -0.08847, 0.7788), (0.2108, -0.08648, 0.7868), (0.2044, -0.08387, 0.7935), (0.1968, -0.08077, 0.7984), (0.1884, -0.07735, 0.8015), (0.1794, 0.07377, 0.8025), (0.2196, 0.09024, 0.7605), (0.1884, 0.07735, 0.8015), (0.1968, 0.08077, 0.7984), (0.2044, 0.08387, 0.7935), (0.2108, 0.08648, 0.7868), (0.2156, 0.08847, 0.7788), (0.2186, 0.08975, 0.7699), (0.09162, 0.2168, 0.7627), (0.07603, 0.1755, 0.804), (0.09126, 0.2155, 0.7721), (0.09012, 0.2123, 0.781), (0.08828, 0.2073, 0.7889), (0.08581, 0.2008, 0.7954), (0.08284, 0.193, 0.8003), (0.07953, 0.1845, 0.8032), (-0.07423, 0.176, 0.8054), (-0.09014, 0.2172, 0.7642), (-0.0777, 0.185, 0.8046), (-0.08102, 0.1935, 0.8017), (-0.08401, 0.2013, 0.7969), (-0.08653, 0.2078, 0.7903), (-0.08845, 0.2128, 0.7824), (-0.08967, 0.2159, 0.7736), (-0.2188, 0.09063, 0.7636), (-0.1783, 0.07423, 0.8054), (-0.2177, 0.09017, 0.773), (-0.2146, 0.08891, 0.782), (-0.2098, 0.08694, 0.7899), (-0.2034, 0.08434, 0.7965), (-0.1957, 0.08125, 0.8015), (-0.1872, 0.07783, 0.8045), (-0.1783, -0.07423, 0.8054), (-0.2188, -0.09063, 0.7636), (-0.1872, -0.07783, 0.8045), (-0.1957, -0.08125, 0.8015), (-0.2034, -0.08434, 0.7965), (-0.2098, -0.08694, 0.7899), (-0.2146, -0.08891, 0.782), (-0.2177, -0.09017, 0.773), (-0.09014, -0.2172, 0.7642), (-0.07423, -0.176, 0.8054), (-0.08967, -0.2159, 0.7736), (-0.08845, -0.2128, 0.7824), (-0.08653, -0.2078, 0.7903), (-0.08401, -0.2013, 0.7969), (-0.08102, -0.1935, 0.8017), (-0.0777, -0.185, 0.8046), (0.07603, -0.1755, 0.804), (0.09162, -0.2168, 0.7627), (0.07953, -0.1845, 0.8032), (0.08284, -0.193, 0.8003), (0.08581, -0.2008, 0.7954), (0.08828, -0.2073, 0.7889), (0.09012, -0.2123, 0.781), (0.09126, -0.2155, 0.7721)], [], [(427, 386, 85, 126), (354, 419, 262, 201), (125, 81, 8, 80), (85, 125, 80, 31), (379, 435, 265, 204), (387, 426, 264, 205), (126, 85, 31, 79), (84, 126, 79, 11), (443, 394, 86, 128), (378, 427, 126, 84), (127, 84, 11, 76), (86, 127, 76, 29), (371, 451, 292, 203), (395, 442, 267, 206), (128, 86, 29, 75), (83, 128, 75, 10), (9, 71, 129, 69), (71, 27, 87, 129), (129, 87, 32, 90), (69, 129, 90, 26), (27, 72, 130, 87), (72, 10, 73, 130), (130, 73, 28, 88), (87, 130, 88, 32), (32, 88, 131, 89), (88, 28, 74, 131), (131, 74, 6, 56), (89, 131, 56, 19), (26, 90, 132, 70), (90, 32, 89, 132), (132, 89, 19, 55), (70, 132, 55, 5), (8, 67, 133, 66), (67, 25, 91, 133), (133, 91, 33, 94), (66, 133, 94, 24), (25, 68, 134, 91), (68, 9, 69, 134), (134, 69, 26, 92), (91, 134, 92, 33), (33, 92, 135, 93), (92, 26, 70, 135), (135, 70, 5, 52), (93, 135, 52, 17), (24, 94, 136, 65), (94, 33, 93, 136), (136, 93, 17, 51), (65, 136, 51, 4), (7, 63, 137, 61), (63, 23, 95, 137), (137, 95, 34, 98), (61, 137, 98, 22), (23, 64, 138, 95), (64, 4, 50, 138), (138, 50, 16, 96), (95, 138, 96, 34), (34, 96, 139, 97), (96, 16, 49, 139), (139, 49, 0, 48), (97, 139, 48, 15), (22, 98, 140, 62), (98, 34, 97, 140), (140, 97, 15, 47), (62, 140, 47, 3), (6, 59, 141, 57), (59, 21, 99, 141), (141, 99, 35, 102), (57, 141, 102, 20), (21, 60, 142, 99), (60, 7, 61, 142), (142, 61, 22, 100), (99, 142, 100, 35), (35, 100, 143, 101), (100, 22, 62, 143), (143, 62, 3, 42), (101, 143, 42, 12), (20, 102, 144, 58), (102, 35, 101, 144), (144, 101, 12, 41), (58, 144, 41, 2), (5, 55, 145, 53), (55, 19, 103, 145), (145, 103, 36, 106), (53, 145, 106, 18), (19, 56, 146, 103), (56, 6, 57, 146), (146, 57, 20, 104), (103, 146, 104, 36), (36, 104, 147, 105), (104, 20, 58, 147), (147, 58, 2, 44), (105, 147, 44, 13), (18, 106, 148, 54), (106, 36, 105, 148), (148, 105, 13, 43), (54, 148, 43, 1), (4, 51, 149, 50), (51, 17, 107, 149), (149, 107, 37, 110), (50, 149, 110, 16), (17, 52, 150, 107), (52, 5, 53, 150), (150, 53, 18, 108), (107, 150, 108, 37), (37, 108, 151, 109), (108, 18, 54, 151), (151, 54, 1, 46), (109, 151, 46, 14), (16, 110, 152, 49), (110, 37, 109, 152), (152, 109, 14, 45), (49, 152, 45, 0), (459, 402, 111, 154), (370, 443, 128, 83), (153, 83, 10, 72), (111, 153, 72, 27), (363, 467, 295, 202), (403, 458, 294, 213), (154, 111, 27, 71), (82, 154, 71, 9), (475, 410, 112, 156), (362, 459, 154, 82), (155, 82, 9, 68), (112, 155, 68, 25), (474, 354, 201, 297), (411, 474, 297, 214), (156, 112, 25, 67), (81, 156, 67, 8), (11, 79, 157, 77), (79, 31, 113, 157), (157, 113, 38, 116), (77, 157, 116, 30), (31, 80, 158, 113), (80, 8, 66, 158), (158, 66, 24, 114), (113, 158, 114, 38), (38, 114, 159, 115), (114, 24, 65, 159), (159, 65, 4, 64), (115, 159, 64, 23), (30, 116, 160, 78), (116, 38, 115, 160), (160, 115, 23, 63), (78, 160, 63, 7), (10, 75, 161, 73), (75, 29, 117, 161), (161, 117, 39, 120), (73, 161, 120, 28), (29, 76, 162, 117), (76, 11, 77, 162), (162, 77, 30, 118), (117, 162, 118, 39), (39, 118, 163, 119), (118, 30, 78, 163), (163, 78, 7, 60), (119, 163, 60, 21), (28, 120, 164, 74), (120, 39, 119, 164), (164, 119, 21, 59), (74, 164, 59, 6), (0, 45, 165, 48), (45, 14, 121, 165), (165, 121, 40, 124), (48, 165, 124, 15), (14, 46, 166, 121), (46, 1, 43, 166), (166, 43, 13, 122), (121, 166, 122, 40), (40, 122, 167, 123), (122, 13, 44, 167), (167, 44, 2, 41), (123, 167, 41, 12), (15, 124, 168, 47), (124, 40, 123, 168), (168, 123, 12, 42), (47, 168, 42, 3), (205, 263, 310, 262), (262, 310, 258, 201), (310, 257, 177, 258), (263, 200, 257, 310), (204, 261, 311, 264), (264, 311, 263, 205), (311, 256, 200, 263), (261, 180, 256, 311), (206, 266, 312, 265), (265, 312, 261, 204), (312, 253, 180, 261), (266, 198, 253, 312), (203, 260, 313, 267), (267, 313, 266, 206), (313, 252, 198, 266), (260, 179, 252, 313), (178, 246, 314, 248), (248, 314, 268, 196), (314, 271, 207, 268), (246, 195, 271, 314), (196, 268, 315, 249), (249, 315, 250, 179), (315, 269, 197, 250), (268, 207, 269, 315), (207, 270, 316, 269), (269, 316, 251, 197), (316, 233, 175, 251), (270, 188, 233, 316), (195, 247, 317, 271), (271, 317, 270, 207), (317, 232, 188, 270), (247, 174, 232, 317), (177, 243, 318, 244), (244, 318, 272, 194), (318, 275, 208, 272), (243, 193, 275, 318), (194, 272, 319, 245), (245, 319, 246, 178), (319, 273, 195, 246), (272, 208, 273, 319), (208, 274, 320, 273), (273, 320, 247, 195), (320, 229, 174, 247), (274, 186, 229, 320), (193, 242, 321, 275), (275, 321, 274, 208), (321, 228, 186, 274), (242, 173, 228, 321), (176, 238, 322, 240), (240, 322, 276, 192), (322, 279, 209, 276), (238, 191, 279, 322), (192, 276, 323, 241), (241, 323, 227, 173), (323, 277, 185, 227), (276, 209, 277, 323), (209, 278, 324, 277), (277, 324, 226, 185), (324, 225, 169, 226), (278, 184, 225, 324), (191, 239, 325, 279), (279, 325, 278, 209), (325, 224, 184, 278), (239, 172, 224, 325), (175, 234, 326, 236), (236, 326, 280, 190), (326, 283, 210, 280), (234, 189, 283, 326), (190, 280, 327, 237), (237, 327, 238, 176), (327, 281, 191, 238), (280, 210, 281, 327), (210, 282, 328, 281), (281, 328, 239, 191), (328, 219, 172, 239), (282, 181, 219, 328), (189, 235, 329, 283), (283, 329, 282, 210), (329, 218, 181, 282), (235, 171, 218, 329), (174, 230, 330, 232), (232, 330, 284, 188), (330, 287, 211, 284), (230, 187, 287, 330), (188, 284, 331, 233), (233, 331, 234, 175), (331, 285, 189, 234), (284, 211, 285, 331), (211, 286, 332, 285), (285, 332, 235, 189), (332, 221, 171, 235), (286, 182, 221, 332), (187, 231, 333, 287), (287, 333, 286, 211), (333, 220, 182, 286), (231, 170, 220, 333), (173, 227, 334, 228), (228, 334, 288, 186), (334, 291, 212, 288), (227, 185, 291, 334), (186, 288, 335, 229), (229, 335, 230, 174), (335, 289, 187, 230), (288, 212, 289, 335), (212, 290, 336, 289), (289, 336, 231, 187), (336, 223, 170, 231), (290, 183, 223, 336), (185, 226, 337, 291), (291, 337, 290, 212), (337, 222, 183, 290), (226, 169, 222, 337), (213, 293, 338, 292), (292, 338, 260, 203), (338, 249, 179, 260), (293, 196, 249, 338), (202, 259, 339, 294), (294, 339, 293, 213), (339, 248, 196, 293), (259, 178, 248, 339), (214, 296, 340, 295), (295, 340, 259, 202), (340, 245, 178, 259), (296, 194, 245, 340), (201, 258, 341, 297), (297, 341, 296, 214), (341, 244, 194, 296), (258, 177, 244, 341), (180, 254, 342, 256), (256, 342, 298, 200), (342, 301, 215, 298), (254, 199, 301, 342), (200, 298, 343, 257), (257, 343, 243, 177), (343, 299, 193, 243), (298, 215, 299, 343), (215, 300, 344, 299), (299, 344, 242, 193), (344, 241, 173, 242), (300, 192, 241, 344), (199, 255, 345, 301), (301, 345, 300, 215), (345, 240, 192, 300), (255, 176, 240, 345), (179, 250, 346, 252), (252, 346, 302, 198), (346, 305, 216, 302), (250, 197, 305, 346), (198, 302, 347, 253), (253, 347, 254, 180), (347, 303, 199, 254), (302, 216, 303, 347), (216, 304, 348, 303), (303, 348, 255, 199), (348, 237, 176, 255), (304, 190, 237, 348), (197, 251, 349, 305), (305, 349, 304, 216), (349, 236, 190, 304), (251, 175, 236, 349), (169, 225, 350, 222), (222, 350, 306, 183), (350, 309, 217, 306), (225, 184, 309, 350), (183, 306, 351, 223), (223, 351, 220, 170), (351, 307, 182, 220), (306, 217, 307, 351), (217, 308, 352, 307), (307, 352, 221, 182), (352, 218, 171, 221), (308, 181, 218, 352), (184, 224, 353, 309), (309, 353, 308, 217), (353, 219, 181, 308), (224, 172, 219, 353), (466, 362, 82, 155), (386, 418, 125, 85), (419, 387, 205, 262), (435, 395, 206, 265), (426, 379, 204, 264), (394, 434, 127, 86), (434, 378, 84, 127), (451, 403, 213, 292), (442, 371, 203, 267), (402, 450, 153, 111), (450, 370, 83, 153), (467, 411, 214, 295), (458, 363, 202, 294), (410, 466, 155, 112), (418, 355, 81, 125), (355, 418, 420, 361), (361, 420, 421, 360), (360, 421, 422, 359), (359, 422, 423, 358), (358, 423, 424, 357), (357, 424, 425, 356), (356, 425, 419, 354), (418, 386, 388, 420), (420, 388, 389, 421), (421, 389, 390, 422), (422, 390, 391, 423), (423, 391, 392, 424), (424, 392, 393, 425), (425, 393, 387, 419), (379, 426, 428, 385), (385, 428, 429, 384), (384, 429, 430, 383), (383, 430, 431, 382), (382, 431, 432, 381), (381, 432, 433, 380), (380, 433, 427, 378), (426, 387, 393, 428), (428, 393, 392, 429), (429, 392, 391, 430), (430, 391, 390, 431), (431, 390, 389, 432), (432, 389, 388, 433), (433, 388, 386, 427), (378, 434, 436, 380), (380, 436, 437, 381), (381, 437, 438, 382), (382, 438, 439, 383), (383, 439, 440, 384), (384, 440, 441, 385), (385, 441, 435, 379), (434, 394, 396, 436), (436, 396, 397, 437), (437, 397, 398, 438), (438, 398, 399, 439), (439, 399, 400, 440), (440, 400, 401, 441), (441, 401, 395, 435), (371, 442, 444, 377), (377, 444, 445, 376), (376, 445, 446, 375), (375, 446, 447, 374), (374, 447, 448, 373), (373, 448, 449, 372), (372, 449, 443, 370), (442, 395, 401, 444), (444, 401, 400, 445), (445, 400, 399, 446), (446, 399, 398, 447), (447, 398, 397, 448), (448, 397, 396, 449), (449, 396, 394, 443), (370, 450, 452, 372), (372, 452, 453, 373), (373, 453, 454, 374), (374, 454, 455, 375), (375, 455, 456, 376), (376, 456, 457, 377), (377, 457, 451, 371), (450, 402, 404, 452), (452, 404, 405, 453), (453, 405, 406, 454), (454, 406, 407, 455), (455, 407, 408, 456), (456, 408, 409, 457), (457, 409, 403, 451), (363, 458, 460, 369), (369, 460, 461, 368), (368, 461, 462, 367), (367, 462, 463, 366), (366, 463, 464, 365), (365, 464, 465, 364), (364, 465, 459, 362), (458, 403, 409, 460), (460, 409, 408, 461), (461, 408, 407, 462), (462, 407, 406, 463), (463, 406, 405, 464), (464, 405, 404, 465), (465, 404, 402, 459), (362, 466, 468, 364), (364, 468, 469, 365), (365, 469, 470, 366), (366, 470, 471, 367), (367, 471, 472, 368), (368, 472, 473, 369), (369, 473, 467, 363), (466, 410, 412, 468), (468, 412, 413, 469), (469, 413, 414, 470), (470, 414, 415, 471), (471, 415, 416, 472), (472, 416, 417, 473), (473, 417, 411, 467), (354, 474, 476, 356), (356, 476, 477, 357), (357, 477, 478, 358), (358, 478, 479, 359), (359, 479, 480, 360), (360, 480, 481, 361), (361, 481, 475, 355), (474, 411, 417, 476), (476, 417, 416, 477), (477, 416, 415, 478), (478, 415, 414, 479), (479, 414, 413, 480), (480, 413, 412, 481), (481, 412, 410, 475), (355, 475, 156, 81)])
me_cube_002.polygons.foreach_set('use_smooth', [True] * 480)
me_cube_002.materials.append(mat_cloth)
me_cube_002.update()
arm_armature = bpy.data.armatures.new('Armature')  # bones are not reproduced

# ---- objects
ob_cube = bpy.data.objects.new('Cube', me_cube_001)
ob_cube_001 = bpy.data.objects.new('Cube.001', me_cube_002)
ob_armature = bpy.data.objects.new('Armature', arm_armature)

# ---- transforms, parenting, visibility, modifiers, constraints
ob_cube.parent = ob_armature
ob_cube.location = (0.0, 0.0, 0.0)
_vg = ob_cube.vertex_groups.new(name='Bone')
for _i, _w in zip([0, 1, 2, 3, 4, 5, 6, 7, 60, 61, 62, 63, 64, 65, 66, 67, 84, 85, 87, 88, 101, 107, 109, 110, 112, 123, 134, 135, 136, 137, 138, 139, 140, 141, 142, 143, 144, 145, 146, 147, 148, 149, 150, 151, 152, 153, 250, 251, 252, 254, 255, 256, 257, 258, 259, 261, 266, 267, 268, 269, 275, 276, 277], [0.9998, 0.9998, 0.9998, 0.9998, 0.1263, 0.07942, 0.0826, 0.1248, 0.9983, 0.9984, 0.9984, 0.9983, 0.9677, 0.9717, 0.9717, 0.968, 0.1668, 0.2127, 0.1592, 0.1934, 0.9999, 0.01597, 0.9999, 0.01362, 0.9999, 0.9999, 0.9995, 0.9984, 0.9996, 0.9984, 0.9996, 0.9984, 0.9995, 0.9982, 0.9926, 0.9707, 0.9934, 0.9707, 0.9934, 0.9705, 0.9927, 0.9657, 0.8501, 0.8661, 0.8667, 0.8518, 0.8391, 0.8606, 0.004935, 0.9934, 0.9932, 0.9995, 0.9996, 0.9996, 0.9996, 0.006559, 0.8582, 0.8617, 0.9924, 0.9932, 1.0, 0.05556, 0.02947]): _vg.add([_i], _w, 'REPLACE')
_vg = ob_cube.vertex_groups.new(name='Bone.001')
for _i, _w in zip([4, 5, 6, 7, 64, 67, 84, 85, 87, 88, 89, 90, 92, 96, 97, 99, 103, 105, 106, 107, 108, 110, 143, 147, 149, 150, 151, 152, 153, 250, 251, 252, 253, 260, 261, 266, 267, 272, 273, 276, 277], [0.6832, 0.7327, 0.7262, 0.6856, 0.002361, 0.002525, 0.7453, 0.6105, 0.756, 0.6616, 0.1816, 0.222, 0.07547, 0.1576, 0.01167, 0.1568, 0.07497, 0.2213, 0.1815, 0.1652, 0.01294, 0.164, 0.0007183, 0.001086, 0.004569, 0.1201, 0.1123, 0.1098, 0.1209, 0.1265, 0.1237, 0.6223, 0.02769, 0.02794, 0.6211, 0.1176, 0.1224, 0.0029, 0.002713, 0.2026, 0.1942]): _vg.add([_i], _w, 'REPLACE')
_vg = ob_cube.vertex_groups.new(name='Bone.002')
for _i, _w in zip([4, 7, 14, 15, 16, 17, 18, 19, 56, 57, 58, 59, 84, 85, 87, 89, 90, 105, 106, 107, 108, 110, 111, 113, 118, 124, 204, 206, 209, 243, 246, 247, 248, 249, 250, 252, 261, 272, 273, 276, 330, 331, 332, 333], [0.1453, 0.1443, 0.03286, 0.02847, 0.07036, 0.07833, 0.4909, 0.492, 0.01449, 0.01604, 0.0135, 0.02416, 0.0306, 0.141, 0.03246, 0.6713, 0.05598, 0.05588, 0.6709, 0.658, 0.475, 0.6618, 0.671, 0.07884, 0.07712, 0.6703, 0.007414, 0.045, 0.03791, 0.01858, 0.1291, 0.1305, 0.07585, 0.09911, 0.003643, 0.1825, 0.1825, 0.807, 0.8078, 0.6121, 0.1211, 0.1887, 0.03064, 0.1735]): _vg.add([_i], _w, 'REPLACE')
_vg = ob_cube.vertex_groups.new(name='Bone.003')
for _i, _w in zip([16, 17, 18, 19, 56, 57, 58, 59, 107, 108, 110, 111, 118, 124, 202, 203, 204, 205, 206, 207, 208, 209, 243, 246, 247, 248, 249, 272, 273, 276, 302, 303, 304, 305, 330, 331, 332, 333], [0.112, 0.09791, 0.4301, 0.4332, 0.1543, 0.1546, 0.1511, 0.1595, 0.1073, 0.449, 0.1066, 0.1858, 0.001371, 0.1925, 0.02523, 0.02507, 0.1507, 0.03431, 0.1572, 0.03676, 0.1473, 0.1576, 0.1226, 0.6599, 0.6639, 0.3899, 0.4314, 0.05181, 0.05014, 0.1055, 0.02027, 0.02783, 0.033, 0.02797, 0.6785, 0.5639, 0.3391, 0.5707]): _vg.add([_i], _w, 'REPLACE')
_vg = ob_cube.vertex_groups.new(name='Bone.004')
for _i, _w in zip([16, 17, 18, 19, 36, 37, 38, 39, 56, 57, 58, 59, 108, 111, 124, 130, 131, 132, 133, 202, 203, 204, 205, 206, 207, 208, 209, 243, 246, 247, 248, 249, 262, 302, 303, 304, 305, 330, 331, 332, 333], [0.06461, 0.0691, 0.02069, 0.01615, 0.9814, 0.9816, 0.9722, 0.9735, 0.8067, 0.8065, 0.7218, 0.7257, 0.009415, 0.05675, 0.06073, 0.9843, 0.9796, 0.9842, 0.9875, 0.9515, 0.9515, 0.8165, 0.9245, 0.7777, 0.9258, 0.7033, 0.7777, 0.09511, 0.1944, 0.1913, 0.2489, 0.2366, 0.9925, 0.9562, 0.9431, 0.9202, 0.9436, 0.1875, 0.2167, 0.2731, 0.2119]): _vg.add([_i], _w, 'REPLACE')
_vg = ob_cube.vertex_groups.new(name='Bone.005')
for _i, _w in zip([12, 13, 14, 15, 16, 17, 58, 59, 80, 83, 89, 90, 91, 104, 105, 106, 111, 113, 118, 124, 208, 228, 234, 235, 236, 241, 242, 243, 244, 245, 248, 249, 253, 260, 272, 273, 318, 320, 321, 326, 327, 328, 329, 332], [0.009731, 0.0065, 0.6822, 0.6974, 0.429, 0.4263, 0.054, 0.03881, 0.0102, 0.01153, 0.05049, 0.02369, 0.1331, 0.1343, 0.02514, 0.05097, 0.04909, 0.7152, 0.7112, 0.03786, 0.07265, 0.1106, 0.1138, 0.03102, 0.3333, 0.07725, 0.07596, 0.4327, 0.07462, 0.07326, 0.1614, 0.1329, 0.04585, 0.0477, 0.06843, 0.0695, 0.03409, 0.0435, 0.1471, 0.07857, 0.07765, 0.06208, 0.08691, 0.1999]): _vg.add([_i], _w, 'REPLACE')
_vg = ob_cube.vertex_groups.new(name='Bone.006')
for _i, _w in zip([14, 15, 16, 17, 52, 53, 54, 55, 58, 59, 111, 113, 118, 196, 198, 200, 201, 208, 228, 234, 235, 236, 241, 242, 243, 244, 245, 248, 249, 321, 326, 327, 328, 329, 332], [0.06267, 0.04848, 0.3018, 0.3085, 0.1052, 0.1054, 0.1069, 0.1081, 0.02639, 0.01083, 0.006241, 0.1232, 0.1232, 0.1026, 0.1053, 0.1054, 0.105, 0.04808, 0.01247, 0.03041, 0.01125, 0.2356, 0.7788, 0.7894, 0.2826, 0.7528, 0.7741, 0.1154, 0.09174, 0.1195, 0.7669, 0.7934, 0.7021, 0.7835, 0.1337]): _vg.add([_i], _w, 'REPLACE')
_vg = ob_cube.vertex_groups.new(name='Bone.007')
for _i, _w in zip([32, 33, 34, 35, 52, 53, 54, 55, 126, 127, 128, 129, 194, 195, 196, 197, 198, 199, 200, 201, 236, 241, 242, 244, 245, 298, 299, 300, 301, 326, 327, 328, 329], [0.02937, 0.02752, 0.03375, 0.03202, 0.7644, 0.7656, 0.7364, 0.7387, 0.0055, 0.007523, 0.005607, 0.00291, 0.1268, 0.1263, 0.7713, 0.1306, 0.7552, 0.1306, 0.7303, 0.756, 0.0223, 0.09135, 0.08752, 0.09561, 0.09404, 0.1207, 0.1245, 0.1268, 0.1242, 0.09748, 0.08548, 0.1161, 0.08965]): _vg.add([_i], _w, 'REPLACE')
_vg = ob_cube.vertex_groups.new(name='Bone.008')
for _i, _w in zip([32, 33, 34, 35, 52, 53, 54, 55, 126, 127, 128, 129, 194, 195, 196, 197, 198, 199, 200, 201, 263, 298, 299, 300, 301], [0.954, 0.9551, 0.951, 0.9521, 0.1147, 0.1138, 0.1369, 0.1357, 0.9677, 0.9663, 0.9676, 0.9694, 0.8532, 0.8538, 0.1103, 0.8471, 0.1233, 0.8472, 0.1415, 0.1235, 0.9852, 0.8606, 0.8552, 0.8512, 0.8558]): _vg.add([_i], _w, 'REPLACE')
_vg = ob_cube.vertex_groups.new(name='Bone.009')
for _i, _w in zip([12, 13, 14, 15, 91, 104, 230, 232, 253, 260, 318, 320], [0.09759, 0.0938, 0.06601, 0.06075, 0.4743, 0.4762, 0.001101, 0.005626, 0.05134, 0.05137, 0.06227, 0.05504]): _vg.add([_i], _w, 'REPLACE')
_vg = ob_cube.vertex_groups.new(name='Bone.010')
for _i, _w in zip([12, 13, 14, 15, 48, 49, 50, 51, 80, 81, 82, 83, 91, 104, 181, 184, 187, 189, 219, 220, 221, 222, 228, 229, 230, 231, 232, 233, 234, 235, 236, 237, 238, 239, 240, 244, 245, 312, 318, 319, 320, 321, 322, 323, 324, 325, 328], [0.0906, 0.09456, 0.0688, 0.08068, 0.06512, 0.06407, 0.06426, 0.06503, 0.7208, 0.7277, 0.731, 0.7173, 0.1045, 0.1066, 0.06442, 0.06266, 0.06458, 0.0635, 0.05824, 0.05008, 0.05089, 0.2982, 0.7622, 0.7306, 0.7403, 0.7242, 0.7586, 0.7334, 0.7501, 0.6937, 0.3279, 0.2161, 0.2131, 0.214, 0.2155, 0.03763, 0.0008133, 0.1616, 0.7725, 0.7088, 0.7804, 0.6401, 0.2152, 0.2091, 0.2159, 0.2097, 0.08846]): _vg.add([_i], _w, 'REPLACE')
_vg = ob_cube.vertex_groups.new(name='Bone.011')
for _i, _w in zip([28, 29, 30, 31, 48, 49, 50, 51, 72, 73, 74, 75, 80, 81, 82, 83, 86, 114, 115, 116, 178, 179, 180, 181, 182, 183, 184, 185, 186, 187, 188, 189, 190, 191, 192, 193, 228, 229, 230, 231, 232, 233, 234, 235, 236, 237, 238, 239, 240, 290, 291, 292, 293, 294, 295, 296, 297, 318, 319, 320, 321, 322, 323, 324, 325], [0.0334, 0.03133, 0.03343, 0.0313, 0.8597, 0.8613, 0.8613, 0.8596, 0.2354, 0.2354, 0.2355, 0.2353, 0.2167, 0.2102, 0.2104, 0.216, 0.009384, 0.009507, 0.009382, 0.009475, 0.7477, 0.2337, 0.7482, 0.8619, 0.2338, 0.7482, 0.8634, 0.2337, 0.7477, 0.8617, 0.2336, 0.861, 0.08468, 0.08438, 0.08472, 0.08434, 0.04686, 0.2133, 0.04718, 0.2084, 0.04553, 0.2114, 0.04459, 0.2172, 0.00393, 0.7452, 0.7496, 0.7495, 0.7448, 0.7496, 0.75, 0.7496, 0.7494, 0.08224, 0.08227, 0.08224, 0.08222, 0.0438, 0.05259, 0.04002, 0.05538, 0.7486, 0.7533, 0.7481, 0.7466]): _vg.add([_i], _w, 'REPLACE')
_vg = ob_cube.vertex_groups.new(name='Bone.012')
for _i, _w in zip([28, 29, 30, 31, 48, 49, 50, 51, 72, 73, 74, 75, 86, 114, 115, 116, 178, 179, 180, 181, 182, 183, 184, 185, 186, 187, 188, 189, 190, 191, 192, 193, 264, 290, 291, 292, 293, 294, 295, 296, 297], [0.9571, 0.9582, 0.9571, 0.9582, 0.06971, 0.06963, 0.06963, 0.06974, 0.7579, 0.758, 0.7579, 0.758, 0.9695, 0.9694, 0.9695, 0.9694, 0.2309, 0.7598, 0.2309, 0.06889, 0.7598, 0.2309, 0.06888, 0.7598, 0.2309, 0.06891, 0.7598, 0.06903, 0.9129, 0.9133, 0.9129, 0.9133, 0.9916, 0.2294, 0.2295, 0.2294, 0.2295, 0.9155, 0.9155, 0.9155, 0.9155]): _vg.add([_i], _w, 'REPLACE')
_vg = ob_cube.vertex_groups.new(name='Bone.013')
for _i, _w in zip([5, 6, 10, 11, 12, 13, 14, 15, 78, 79, 89, 90, 91, 92, 93, 95, 96, 99, 100, 102, 103, 104, 105, 106, 212, 213, 214, 215, 217, 218, 219, 220, 221, 222, 223, 230, 232, 252, 253, 260, 261, 270, 271, 310, 311, 312, 313, 318, 319, 320], [0.009573, 0.01162, 0.1403, 0.1397, 0.5561, 0.5749, 0.05927, 0.05465, 0.04613, 0.05041, 0.03353, 0.5495, 0.188, 0.228, 0.5591, 0.03315, 0.01632, 0.01502, 0.03037, 0.5562, 0.2278, 0.1828, 0.5489, 0.03302, 0.01642, 0.02324, 0.0242, 0.06567, 0.06907, 0.03066, 0.1487, 0.04752, 0.1561, 0.2656, 0.03504, 0.09837, 0.09095, 0.1541, 0.5918, 0.5903, 0.1543, 0.1005, 0.09981, 0.003757, 0.1358, 0.1376, 0.1437, 0.03101, 0.08609, 0.02728]): _vg.add([_i], _w, 'REPLACE')
_vg = ob_cube.vertex_groups.new(name='Bone.014')
for _i, _w in zip([10, 11, 12, 13, 44, 45, 46, 47, 76, 77, 78, 79, 91, 93, 95, 100, 102, 104, 160, 165, 168, 171, 173, 212, 213, 214, 215, 216, 217, 218, 219, 220, 221, 222, 223, 224, 225, 226, 227, 230, 231, 232, 308, 310, 311, 312, 313, 314, 315, 316, 317, 319], [0.1772, 0.1711, 0.1608, 0.1415, 0.06132, 0.06173, 0.07103, 0.07093, 0.6854, 0.692, 0.6638, 0.6652, 0.01287, 0.1288, 0.004698, 0.003298, 0.1365, 0.01985, 0.001666, 0.05818, 0.06648, 0.07107, 0.06613, 0.06527, 0.06096, 0.3189, 0.6427, 0.6904, 0.6656, 0.6882, 0.6697, 0.64, 0.6699, 0.3357, 0.6837, 0.2033, 0.2049, 0.221, 0.2208, 0.0559, 0.005453, 0.03726, 0.1226, 0.6266, 0.6971, 0.5899, 0.6851, 0.1965, 0.2148, 0.2179, 0.2137, 0.1191]): _vg.add([_i], _w, 'REPLACE')
_vg = ob_cube.vertex_groups.new(name='Bone.015')
for _i, _w in zip([44, 45, 46, 47, 68, 69, 70, 71, 76, 77, 78, 79, 162, 163, 164, 165, 166, 167, 168, 169, 170, 171, 172, 173, 176, 177, 214, 215, 216, 217, 218, 219, 220, 221, 222, 223, 224, 225, 226, 227, 282, 283, 284, 285, 288, 289, 310, 311, 312, 313, 314, 315, 316, 317], [0.7008, 0.7006, 0.6751, 0.6754, 0.0671, 0.06705, 0.07194, 0.07194, 0.2067, 0.2053, 0.2204, 0.2202, 0.2128, 0.06516, 0.2127, 0.7091, 0.06876, 0.2174, 0.6897, 0.07213, 0.2174, 0.6726, 0.06879, 0.6899, 0.004361, 0.004162, 0.01261, 0.06162, 0.2014, 0.05917, 0.2111, 0.06614, 0.2224, 0.06665, 0.03008, 0.2136, 0.7024, 0.7018, 0.669, 0.6696, 0.2103, 0.214, 0.2172, 0.2141, 0.003923, 3.524e-05, 0.06202, 0.05779, 0.07287, 0.06102, 0.7131, 0.6864, 0.6658, 0.6871]): _vg.add([_i], _w, 'REPLACE')
_vg = ob_cube.vertex_groups.new(name='Bone.016')
for _i, _w in zip([24, 25, 26, 27, 44, 45, 46, 47, 68, 69, 70, 71, 78, 79, 117, 119, 120, 121, 162, 163, 164, 165, 166, 167, 168, 169, 170, 171, 172, 173, 174, 175, 176, 177, 220, 224, 225, 226, 227, 265, 282, 283, 284, 285, 286, 287, 288, 289, 314, 315, 316, 317], [0.9865, 0.9869, 0.9844, 0.9848, 0.2301, 0.2301, 0.244, 0.2439, 0.9262, 0.9262, 0.9196, 0.9197, 0.001593, 0.001437, 0.9906, 0.9894, 0.9882, 0.9894, 0.7661, 0.9286, 0.7661, 0.2254, 0.9238, 0.7569, 0.2357, 0.9193, 0.7569, 0.2453, 0.9238, 0.2357, 0.9732, 0.9733, 0.9697, 0.9698, 0.003413, 0.06856, 0.06859, 0.07953, 0.07936, 0.9961, 0.7698, 0.7628, 0.7566, 0.7628, 0.9748, 0.9723, 0.9698, 0.9723, 0.06531, 0.07329, 0.08086, 0.07332]): _vg.add([_i], _w, 'REPLACE')
_vg = ob_cube.vertex_groups.new(name='Bone.017')
for _i, _w in zip([5, 6, 8, 9, 10, 11, 12, 13, 42, 43, 76, 77, 88, 90, 91, 92, 93, 95, 96, 97, 99, 100, 102, 103, 104, 105, 158, 160, 161, 210, 211, 212, 213, 214, 215, 216, 217, 252, 253, 260, 261, 270, 271, 277, 306, 307, 308, 309, 310, 311, 313], [0.1376, 0.1391, 0.8078, 0.8143, 0.4159, 0.4331, 0.003007, 0.00822, 0.007018, 0.007021, 0.02057, 0.01218, 0.1223, 0.08316, 0.00916, 0.6195, 0.1915, 0.7551, 0.7531, 0.8253, 0.7562, 0.7623, 0.1886, 0.62, 0.008188, 0.08332, 0.001329, 0.004101, 0.002298, 0.1247, 0.1274, 0.127, 0.1269, 0.2525, 0.1298, 0.0196, 0.114, 0.01148, 0.208, 0.2079, 0.01237, 0.815, 0.817, 0.7182, 0.1156, 0.1381, 0.108, 0.1413, 0.1193, 0.03942, 0.05042]): _vg.add([_i], _w, 'REPLACE')
_vg = ob_cube.vertex_groups.new(name='Bone.018')
for _i, _w in zip([8, 9, 10, 11, 40, 41, 42, 43, 93, 95, 97, 100, 102, 156, 157, 158, 159, 160, 161, 210, 211, 212, 213, 214, 215, 216, 217, 270, 271, 279, 280, 281, 306, 307, 308, 309, 310], [0.117, 0.1135, 0.1796, 0.1713, 0.1137, 0.1134, 0.1328, 0.1321, 0.02961, 0.137, 0.1054, 0.1336, 0.03076, 0.1046, 0.01279, 0.1253, 0.01282, 0.1305, 0.1252, 0.735, 0.7316, 0.5749, 0.5799, 0.2566, 0.0628, 0.009101, 0.05645, 0.01057, 0.008938, 0.00243, 0.01307, 0.002566, 0.7579, 0.6704, 0.5297, 0.6741, 0.1132]): _vg.add([_i], _w, 'REPLACE')
_vg = ob_cube.vertex_groups.new(name='Bone.019')
for _i, _w in zip([10, 11, 20, 21, 22, 23, 40, 41, 42, 43, 94, 95, 98, 100, 122, 125, 154, 155, 156, 157, 158, 159, 160, 161, 210, 211, 212, 213, 214, 274, 278, 279, 280, 281, 306, 307, 308, 309, 310], [0.05554, 0.05261, 0.9898, 0.9901, 0.9826, 0.9829, 0.8625, 0.8619, 0.8134, 0.8136, 0.9861, 0.01038, 0.9898, 0.009605, 0.9936, 0.9899, 0.9731, 0.973, 0.8762, 0.9561, 0.8376, 0.9559, 0.8082, 0.8388, 0.1266, 0.1266, 0.1895, 0.1855, 0.09619, 0.9944, 0.9778, 0.9655, 0.9545, 0.9657, 0.1168, 0.1532, 0.2067, 0.1513, 0.03419]): _vg.add([_i], _w, 'REPLACE')
_m = ob_cube.modifiers.new('Subdivision', 'SUBSURF')
_m.levels = 2
_m = ob_cube.modifiers.new('Armature', 'ARMATURE')
_m.object = ob_armature
_m = ob_cube.modifiers.new('Auto Smooth', 'NODES')
_m.node_group = ng_auto_smooth
_gi = [s.identifier for s in ng_auto_smooth.interface.items_tree if s.item_type == 'SOCKET' and s.in_out == 'INPUT']
_m[_gi[1]] = 0.5236  # Angle
ob_cube_001.location = (0.0, 0.0, 0.0)
_m = ob_cube_001.modifiers.new('Subdivision', 'SUBSURF')
_m.levels = 2
_m = ob_cube_001.modifiers.new('Auto Smooth', 'NODES')
_m.node_group = ng_auto_smooth
_gi = [s.identifier for s in ng_auto_smooth.interface.items_tree if s.item_type == 'SOCKET' and s.in_out == 'INPUT']
_m[_gi[1]] = 0.5236  # Angle
ob_armature.location = (0.0, 0.0, 0.0)
ob_armature.show_in_front = True

# ---- collection membership
col_collection.objects.link(ob_cube)
col_collection.objects.link(ob_cube_001)
col_collection.objects.link(ob_armature)

# ---- scene / render settings (as saved in the file)
scene.frame_start = 1; scene.frame_end = 250; scene.frame_set(1)
scene.render.engine = 'CYCLES'
scene.render.film_transparent = True
scene.cycles.sampling_pattern = 'TABULATED_SOBOL'
scene.view_settings.look = 'High Contrast'
scene.view_settings.view_transform = 'Filmic'
bpy.context.view_layer.update()

# ---- added for rendering (the .blend has no active camera and no usable light): camera, sun
cam_auto = bpy.data.cameras.new('AutoCamera')
cam_auto.lens = 50.0
cam_auto.sensor_width = 36.0
cam_auto.clip_end = 1000.0
ob_auto_camera = bpy.data.objects.new('AutoCamera', cam_auto)
scene.collection.objects.link(ob_auto_camera)
ob_auto_camera.location = (2.18417, -2.57788, 2.68801)
ob_auto_camera.rotation_euler = (1.09748, -7.21219e-08, 0.694738)
scene.camera = ob_auto_camera
light_auto_sun = bpy.data.lights.new('AutoSun', 'SUN')
light_auto_sun.energy = 3.0
light_auto_sun.angle = 0.0523599
ob_auto_sun = bpy.data.objects.new('AutoSun', light_auto_sun)
scene.collection.objects.link(ob_auto_sun)
ob_auto_sun.rotation_euler = (0.872665, 0.174533, 0.523599)
bpy.context.view_layer.update()
